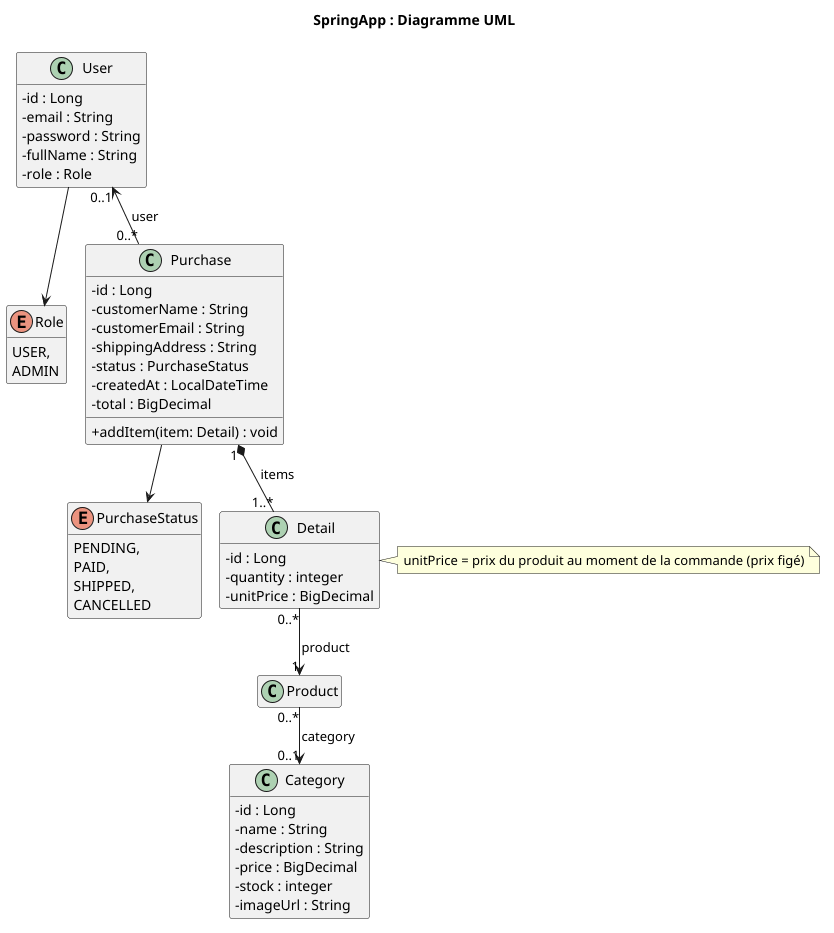

The diagram above was rendered by PlantUML. Its source (embedded in the PNG):
@startuml
title SpringApp : Diagramme UML

skinparam classAttributeIconSize 0
skinparam shadowing false
hide empty members

enum Role {
USER,
ADMIN
}

enum PurchaseStatus {
PENDING,
PAID,
SHIPPED,
CANCELLED
}

class User {
- id : Long
- email : String
- password : String
- fullName : String
- role : Role
}

class Category {
- id : Long
- name : String
- description : String
- price : BigDecimal
- stock : integer
- imageUrl : String
}

class Purchase {
- id : Long
- customerName : String
- customerEmail : String
- shippingAddress : String
- status : PurchaseStatus
- createdAt : LocalDateTime
- total : BigDecimal
+ addItem(item: Detail) : void
}

class Detail {
- id : Long
- quantity : integer
- unitPrice : BigDecimal
}

User "0..1" <-- "0..*" Purchase : user
Purchase "1" *-- "1..*" Detail : items
Detail "0..*" --> "1" Product : product
Product "0..*" --> "0..1" Category : category
User --> Role
Purchase --> PurchaseStatus

note right of Detail
    unitPrice = prix du produit au moment de la commande (prix figé)
end note
@enduml